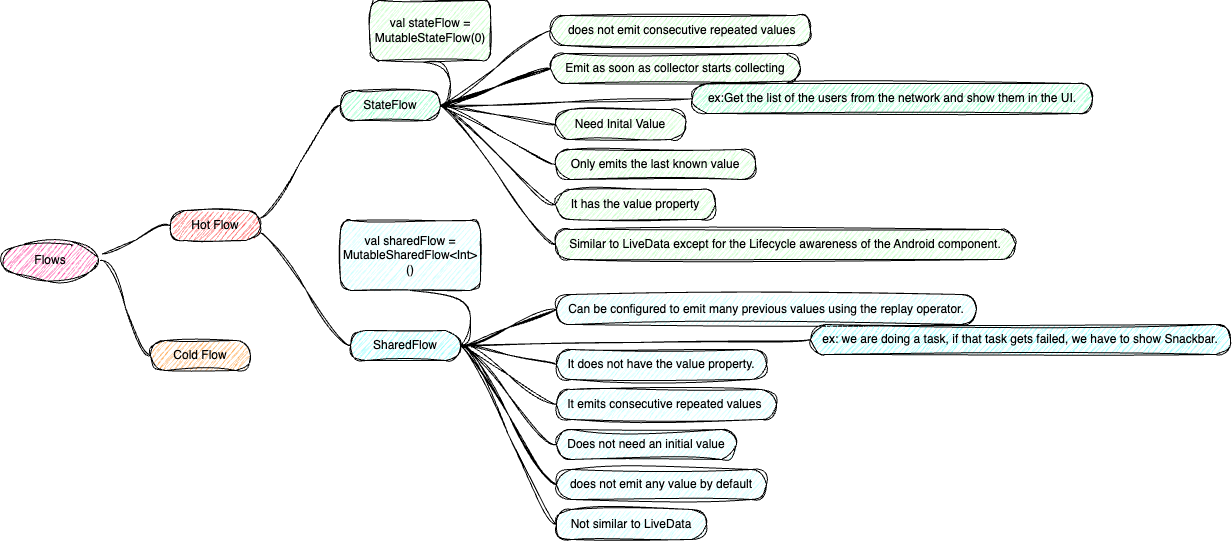

The diagram above was exported from draw.io. Its source (the exported page's mxGraphModel, read from the mxfile embedded in the PNG):
<mxGraphModel dx="1053" dy="683" grid="0" gridSize="10" guides="1" tooltips="1" connect="1" arrows="1" fold="1" page="0" pageScale="1" pageWidth="3300" pageHeight="2339" background="#ffffff" math="0" shadow="1" adaptiveColors="auto">
  <root>
    <mxCell id="0" />
    <mxCell id="1" parent="0" />
    <mxCell id="5" value="Flows" style="ellipse;whiteSpace=wrap;html=1;align=center;newEdgeStyle={&quot;edgeStyle&quot;:&quot;entityRelationEdgeStyle&quot;,&quot;startArrow&quot;:&quot;none&quot;,&quot;endArrow&quot;:&quot;none&quot;,&quot;segment&quot;:10,&quot;curved&quot;:1,&quot;sourcePerimeterSpacing&quot;:0,&quot;targetPerimeterSpacing&quot;:0};treeFolding=1;treeMoving=1;fillColor=#FF66B3;sketch=1;curveFitting=1;jiggle=2;" vertex="1" parent="1">
      <mxGeometry x="20" y="240" width="100" height="40" as="geometry" />
    </mxCell>
    <mxCell id="7" value="Hot Flow" style="whiteSpace=wrap;html=1;rounded=1;arcSize=50;align=center;verticalAlign=middle;strokeWidth=1;autosize=1;spacing=4;treeFolding=1;treeMoving=1;newEdgeStyle={&quot;edgeStyle&quot;:&quot;entityRelationEdgeStyle&quot;,&quot;startArrow&quot;:&quot;none&quot;,&quot;endArrow&quot;:&quot;none&quot;,&quot;segment&quot;:10,&quot;curved&quot;:1,&quot;sourcePerimeterSpacing&quot;:0,&quot;targetPerimeterSpacing&quot;:0};fillColor=#FF6666;sketch=1;curveFitting=1;jiggle=2;" vertex="1" parent="1">
      <mxGeometry x="190" y="210" width="90" height="30" as="geometry" />
    </mxCell>
    <mxCell id="8" value="" style="edgeStyle=entityRelationEdgeStyle;startArrow=none;endArrow=none;segment=10;curved=1;sourcePerimeterSpacing=0;targetPerimeterSpacing=0;exitX=1.016;exitY=0.338;exitDx=0;exitDy=0;exitPerimeter=0;sketch=1;curveFitting=1;jiggle=2;" edge="1" target="7" parent="1" source="5">
      <mxGeometry relative="1" as="geometry">
        <mxPoint x="300" y="287" as="sourcePoint" />
      </mxGeometry>
    </mxCell>
    <mxCell id="10" value="Cold Flow" style="whiteSpace=wrap;html=1;rounded=1;arcSize=50;align=center;verticalAlign=middle;strokeWidth=1;autosize=1;spacing=4;treeFolding=1;treeMoving=1;newEdgeStyle={&quot;edgeStyle&quot;:&quot;entityRelationEdgeStyle&quot;,&quot;startArrow&quot;:&quot;none&quot;,&quot;endArrow&quot;:&quot;none&quot;,&quot;segment&quot;:10,&quot;curved&quot;:1,&quot;sourcePerimeterSpacing&quot;:0,&quot;targetPerimeterSpacing&quot;:0};fillColor=#FFB366;sketch=1;curveFitting=1;jiggle=2;" vertex="1" parent="1">
      <mxGeometry x="170" y="340" width="100" height="30" as="geometry" />
    </mxCell>
    <mxCell id="11" value="" style="edgeStyle=entityRelationEdgeStyle;startArrow=none;endArrow=none;segment=10;curved=1;sourcePerimeterSpacing=0;targetPerimeterSpacing=0;exitX=1;exitY=0.5;exitDx=0;exitDy=0;sketch=1;curveFitting=1;jiggle=2;" edge="1" target="10" parent="1" source="5">
      <mxGeometry relative="1" as="geometry">
        <mxPoint x="270" y="330" as="sourcePoint" />
      </mxGeometry>
    </mxCell>
    <mxCell id="21" value="" style="edgeStyle=entityRelationEdgeStyle;html=1;startArrow=none;endArrow=none;segment=10;curved=1;sourcePerimeterSpacing=0;targetPerimeterSpacing=0;sketch=1;curveFitting=1;jiggle=2;" edge="1" parent="1" source="15" target="20">
      <mxGeometry relative="1" as="geometry" />
    </mxCell>
    <mxCell id="23" value="" style="edgeStyle=entityRelationEdgeStyle;html=1;startArrow=none;endArrow=none;segment=10;curved=1;sourcePerimeterSpacing=0;targetPerimeterSpacing=0;sketch=1;curveFitting=1;jiggle=2;" edge="1" parent="1" source="15" target="22">
      <mxGeometry relative="1" as="geometry" />
    </mxCell>
    <mxCell id="25" value="" style="edgeStyle=entityRelationEdgeStyle;html=1;startArrow=none;endArrow=none;segment=10;curved=1;sourcePerimeterSpacing=0;targetPerimeterSpacing=0;sketch=1;curveFitting=1;jiggle=2;" edge="1" parent="1" source="15" target="22">
      <mxGeometry relative="1" as="geometry" />
    </mxCell>
    <mxCell id="26" value="" style="edgeStyle=entityRelationEdgeStyle;html=1;startArrow=none;endArrow=none;segment=10;curved=1;sourcePerimeterSpacing=0;targetPerimeterSpacing=0;sketch=1;curveFitting=1;jiggle=2;" edge="1" parent="1" source="15" target="22">
      <mxGeometry relative="1" as="geometry" />
    </mxCell>
    <mxCell id="27" value="" style="edgeStyle=entityRelationEdgeStyle;html=1;startArrow=none;endArrow=none;segment=10;curved=1;sourcePerimeterSpacing=0;targetPerimeterSpacing=0;sketch=1;curveFitting=1;jiggle=2;" edge="1" parent="1" source="15" target="22">
      <mxGeometry relative="1" as="geometry" />
    </mxCell>
    <mxCell id="30" style="edgeStyle=entityRelationEdgeStyle;html=1;startArrow=none;endArrow=none;segment=10;curved=1;sourcePerimeterSpacing=0;targetPerimeterSpacing=0;entryX=0;entryY=0.5;entryDx=0;entryDy=0;sketch=1;curveFitting=1;jiggle=2;" edge="1" parent="1" source="15" target="28">
      <mxGeometry relative="1" as="geometry" />
    </mxCell>
    <mxCell id="47" value="" style="edgeStyle=entityRelationEdgeStyle;html=1;startArrow=none;endArrow=none;segment=10;curved=1;sourcePerimeterSpacing=0;targetPerimeterSpacing=0;sketch=1;curveFitting=1;jiggle=2;" edge="1" parent="1" source="15" target="46">
      <mxGeometry relative="1" as="geometry" />
    </mxCell>
    <mxCell id="49" value="" style="edgeStyle=entityRelationEdgeStyle;html=1;startArrow=none;endArrow=none;segment=10;curved=1;sourcePerimeterSpacing=0;targetPerimeterSpacing=0;sketch=1;curveFitting=1;jiggle=2;" edge="1" parent="1" source="15" target="48">
      <mxGeometry relative="1" as="geometry" />
    </mxCell>
    <mxCell id="53" value="" style="edgeStyle=entityRelationEdgeStyle;html=1;startArrow=none;endArrow=none;segment=10;curved=1;sourcePerimeterSpacing=0;targetPerimeterSpacing=0;sketch=1;curveFitting=1;jiggle=2;" edge="1" parent="1" source="15" target="52">
      <mxGeometry relative="1" as="geometry" />
    </mxCell>
    <mxCell id="62" value="" style="edgeStyle=entityRelationEdgeStyle;html=1;startArrow=none;endArrow=none;segment=10;curved=1;sourcePerimeterSpacing=0;targetPerimeterSpacing=0;sketch=1;curveFitting=1;jiggle=2;" edge="1" parent="1" source="15" target="61">
      <mxGeometry relative="1" as="geometry" />
    </mxCell>
    <mxCell id="15" value="StateFlow" style="whiteSpace=wrap;html=1;rounded=1;arcSize=50;align=center;verticalAlign=middle;strokeWidth=1;autosize=1;spacing=4;treeFolding=1;treeMoving=1;newEdgeStyle={&quot;edgeStyle&quot;:&quot;entityRelationEdgeStyle&quot;,&quot;startArrow&quot;:&quot;none&quot;,&quot;endArrow&quot;:&quot;none&quot;,&quot;segment&quot;:10,&quot;curved&quot;:1,&quot;sourcePerimeterSpacing&quot;:0,&quot;targetPerimeterSpacing&quot;:0};fillColor=#99FFCC;sketch=1;curveFitting=1;jiggle=2;" vertex="1" parent="1">
      <mxGeometry x="360" y="90" width="100" height="30" as="geometry" />
    </mxCell>
    <mxCell id="16" value="" style="edgeStyle=entityRelationEdgeStyle;startArrow=none;endArrow=none;segment=10;curved=1;sourcePerimeterSpacing=0;targetPerimeterSpacing=0;exitX=1;exitY=0.25;exitDx=0;exitDy=0;sketch=1;curveFitting=1;jiggle=2;" edge="1" target="15" parent="1" source="7">
      <mxGeometry relative="1" as="geometry">
        <mxPoint x="400" y="190" as="sourcePoint" />
      </mxGeometry>
    </mxCell>
    <mxCell id="32" value="" style="edgeStyle=entityRelationEdgeStyle;html=1;startArrow=none;endArrow=none;segment=10;curved=1;sourcePerimeterSpacing=0;targetPerimeterSpacing=0;sketch=1;curveFitting=1;jiggle=2;" edge="1" parent="1" source="17" target="31">
      <mxGeometry relative="1" as="geometry" />
    </mxCell>
    <mxCell id="35" value="" style="edgeStyle=entityRelationEdgeStyle;html=1;startArrow=none;endArrow=none;segment=10;curved=1;sourcePerimeterSpacing=0;targetPerimeterSpacing=0;sketch=1;curveFitting=1;jiggle=2;" edge="1" parent="1" source="17" target="34">
      <mxGeometry relative="1" as="geometry" />
    </mxCell>
    <mxCell id="36" value="" style="edgeStyle=entityRelationEdgeStyle;html=1;startArrow=none;endArrow=none;segment=10;curved=1;sourcePerimeterSpacing=0;targetPerimeterSpacing=0;sketch=1;curveFitting=1;jiggle=2;" edge="1" parent="1" source="17" target="34">
      <mxGeometry relative="1" as="geometry" />
    </mxCell>
    <mxCell id="40" value="" style="edgeStyle=entityRelationEdgeStyle;html=1;startArrow=none;endArrow=none;segment=10;curved=1;sourcePerimeterSpacing=0;targetPerimeterSpacing=0;sketch=1;curveFitting=1;jiggle=2;" edge="1" parent="1" source="17" target="39">
      <mxGeometry relative="1" as="geometry" />
    </mxCell>
    <mxCell id="41" value="" style="edgeStyle=entityRelationEdgeStyle;html=1;startArrow=none;endArrow=none;segment=10;curved=1;sourcePerimeterSpacing=0;targetPerimeterSpacing=0;sketch=1;curveFitting=1;jiggle=2;" edge="1" parent="1" source="17" target="39">
      <mxGeometry relative="1" as="geometry" />
    </mxCell>
    <mxCell id="43" value="" style="edgeStyle=entityRelationEdgeStyle;html=1;startArrow=none;endArrow=none;segment=10;curved=1;sourcePerimeterSpacing=0;targetPerimeterSpacing=0;sketch=1;curveFitting=1;jiggle=2;" edge="1" parent="1" source="17" target="42">
      <mxGeometry relative="1" as="geometry" />
    </mxCell>
    <mxCell id="45" value="" style="edgeStyle=entityRelationEdgeStyle;html=1;startArrow=none;endArrow=none;segment=10;curved=1;sourcePerimeterSpacing=0;targetPerimeterSpacing=0;sketch=1;curveFitting=1;jiggle=2;" edge="1" parent="1" source="17" target="44">
      <mxGeometry relative="1" as="geometry" />
    </mxCell>
    <mxCell id="51" value="" style="edgeStyle=entityRelationEdgeStyle;html=1;startArrow=none;endArrow=none;segment=10;curved=1;sourcePerimeterSpacing=0;targetPerimeterSpacing=0;sketch=1;curveFitting=1;jiggle=2;" edge="1" parent="1" source="17" target="50">
      <mxGeometry relative="1" as="geometry" />
    </mxCell>
    <mxCell id="58" style="edgeStyle=entityRelationEdgeStyle;html=1;startArrow=none;endArrow=none;segment=10;curved=1;sourcePerimeterSpacing=0;targetPerimeterSpacing=0;entryX=0.5;entryY=1;entryDx=0;entryDy=0;sketch=1;curveFitting=1;jiggle=2;" edge="1" parent="1" source="17" target="59">
      <mxGeometry relative="1" as="geometry">
        <mxPoint x="440" y="300.0000000000001" as="targetPoint" />
      </mxGeometry>
    </mxCell>
    <mxCell id="64" value="" style="edgeStyle=entityRelationEdgeStyle;html=1;startArrow=none;endArrow=none;segment=10;curved=1;sourcePerimeterSpacing=0;targetPerimeterSpacing=0;sketch=1;curveFitting=1;jiggle=2;" edge="1" parent="1" source="17" target="63">
      <mxGeometry relative="1" as="geometry" />
    </mxCell>
    <mxCell id="17" value="SharedFlow" style="whiteSpace=wrap;html=1;rounded=1;arcSize=50;align=center;verticalAlign=middle;strokeWidth=1;autosize=1;spacing=4;treeFolding=1;treeMoving=1;newEdgeStyle={&quot;edgeStyle&quot;:&quot;entityRelationEdgeStyle&quot;,&quot;startArrow&quot;:&quot;none&quot;,&quot;endArrow&quot;:&quot;none&quot;,&quot;segment&quot;:10,&quot;curved&quot;:1,&quot;sourcePerimeterSpacing&quot;:0,&quot;targetPerimeterSpacing&quot;:0};strokeColor=#000000;fillColor=#99FFFF;sketch=1;curveFitting=1;jiggle=2;" vertex="1" parent="1">
      <mxGeometry x="370.0000000000001" y="330" width="110" height="30" as="geometry" />
    </mxCell>
    <mxCell id="18" value="" style="edgeStyle=entityRelationEdgeStyle;startArrow=none;endArrow=none;segment=10;curved=1;sourcePerimeterSpacing=0;targetPerimeterSpacing=0;exitX=1;exitY=0.75;exitDx=0;exitDy=0;sketch=1;curveFitting=1;jiggle=2;" edge="1" target="17" parent="1" source="7">
      <mxGeometry relative="1" as="geometry">
        <mxPoint x="419.9999999999999" y="213.13" as="sourcePoint" />
        <Array as="points">
          <mxPoint x="390" y="190" />
        </Array>
      </mxGeometry>
    </mxCell>
    <mxCell id="20" value="Need Inital Value" style="whiteSpace=wrap;html=1;rounded=1;arcSize=50;strokeWidth=1;autosize=1;spacing=4;fillColor=#CCFFCC;sketch=1;curveFitting=1;jiggle=2;" vertex="1" parent="1">
      <mxGeometry x="575" y="109" width="130" height="30" as="geometry" />
    </mxCell>
    <mxCell id="22" value="Emit as soon as collector starts collecting" style="whiteSpace=wrap;html=1;rounded=1;arcSize=50;strokeWidth=1;autosize=1;spacing=4;fillColor=#CCFFCC;sketch=1;curveFitting=1;jiggle=2;" vertex="1" parent="1">
      <mxGeometry x="570" y="53" width="250" height="30" as="geometry" />
    </mxCell>
    <mxCell id="28" value="Only emits the last known value" style="whiteSpace=wrap;html=1;rounded=1;arcSize=50;strokeWidth=1;autosize=1;spacing=4;fillColor=#CCFFCC;sketch=1;curveFitting=1;jiggle=2;" vertex="1" parent="1">
      <mxGeometry x="575" y="149" width="200" height="30" as="geometry" />
    </mxCell>
    <mxCell id="31" value="Does not need an initial value" style="whiteSpace=wrap;html=1;rounded=1;arcSize=50;strokeWidth=1;autosize=1;spacing=4;fillColor=#CCFFFF;sketch=1;curveFitting=1;jiggle=2;" vertex="1" parent="1">
      <mxGeometry x="576.0000000000001" y="429" width="180" height="30" as="geometry" />
    </mxCell>
    <mxCell id="34" value="does not emit any value by default" style="whiteSpace=wrap;html=1;rounded=1;arcSize=50;strokeWidth=1;autosize=1;spacing=4;fillColor=#CCFFFF;sketch=1;curveFitting=1;jiggle=2;" vertex="1" parent="1">
      <mxGeometry x="576.0000000000001" y="469" width="210" height="30" as="geometry" />
    </mxCell>
    <mxCell id="39" value="Can be configured to emit many previous values using the replay operator." style="whiteSpace=wrap;html=1;rounded=1;arcSize=50;strokeWidth=1;autosize=1;spacing=4;fillColor=#CCFFFF;sketch=1;curveFitting=1;jiggle=2;" vertex="1" parent="1">
      <mxGeometry x="576.0000000000001" y="294" width="420" height="30" as="geometry" />
    </mxCell>
    <mxCell id="42" value="It does not have the value property." style="whiteSpace=wrap;html=1;rounded=1;arcSize=50;strokeWidth=1;autosize=1;spacing=4;fillColor=#CCFFFF;sketch=1;curveFitting=1;jiggle=2;" vertex="1" parent="1">
      <mxGeometry x="576.0000000000001" y="349" width="210" height="30" as="geometry" />
    </mxCell>
    <mxCell id="44" value="It emits consecutive repeated values&amp;nbsp;" style="whiteSpace=wrap;html=1;rounded=1;arcSize=50;strokeWidth=1;autosize=1;spacing=4;fillColor=#CCFFFF;sketch=1;curveFitting=1;jiggle=2;" vertex="1" parent="1">
      <mxGeometry x="576.0000000000001" y="389" width="220" height="30" as="geometry" />
    </mxCell>
    <mxCell id="46" value="&amp;nbsp;does not emit consecutive repeated values" style="whiteSpace=wrap;html=1;rounded=1;arcSize=50;strokeWidth=1;autosize=1;spacing=4;fillColor=#CCFFCC;sketch=1;curveFitting=1;jiggle=2;" vertex="1" parent="1">
      <mxGeometry x="570" y="15" width="260" height="30" as="geometry" />
    </mxCell>
    <mxCell id="48" value="It has the value property" style="whiteSpace=wrap;html=1;rounded=1;arcSize=50;strokeWidth=1;autosize=1;spacing=4;fillColor=#CCFFCC;sketch=1;curveFitting=1;jiggle=2;" vertex="1" parent="1">
      <mxGeometry x="575" y="189" width="160" height="30" as="geometry" />
    </mxCell>
    <mxCell id="50" value="Not similar to LiveData" style="whiteSpace=wrap;html=1;rounded=1;arcSize=50;strokeWidth=1;autosize=1;spacing=4;fillColor=#CCFFFF;sketch=1;curveFitting=1;jiggle=2;" vertex="1" parent="1">
      <mxGeometry x="576.0000000000001" y="509" width="150" height="30" as="geometry" />
    </mxCell>
    <mxCell id="52" value="Similar to LiveData except for the Lifecycle awareness of the Android component." style="whiteSpace=wrap;html=1;rounded=1;arcSize=50;strokeWidth=1;autosize=1;spacing=4;fillColor=#CCFFCC;sketch=1;curveFitting=1;jiggle=2;" vertex="1" parent="1">
      <mxGeometry x="575" y="229" width="460" height="30" as="geometry" />
    </mxCell>
    <mxCell id="54" value="val stateFlow = MutableStateFlow(0)" style="rounded=1;whiteSpace=wrap;html=1;fillColor=#CCFFCC;sketch=1;curveFitting=1;jiggle=2;" vertex="1" parent="1">
      <mxGeometry x="390" width="120" height="60" as="geometry" />
    </mxCell>
    <mxCell id="55" style="edgeStyle=entityRelationEdgeStyle;html=1;startArrow=none;endArrow=none;segment=10;curved=1;sourcePerimeterSpacing=0;targetPerimeterSpacing=0;entryX=0.438;entryY=1.03;entryDx=0;entryDy=0;entryPerimeter=0;sketch=1;curveFitting=1;jiggle=2;" edge="1" parent="1" source="15" target="54">
      <mxGeometry relative="1" as="geometry" />
    </mxCell>
    <mxCell id="59" value="val sharedFlow = MutableSharedFlow&amp;lt;Int&amp;gt;()" style="rounded=1;whiteSpace=wrap;html=1;fillColor=#CCFFFF;sketch=1;curveFitting=1;jiggle=2;" vertex="1" parent="1">
      <mxGeometry x="360" y="220" width="140" height="70" as="geometry" />
    </mxCell>
    <mxCell id="61" value="ex:Get the list of the users from the network and show them in the UI." style="whiteSpace=wrap;html=1;fillColor=#99FFCC;rounded=1;arcSize=50;strokeWidth=1;autosize=1;spacing=4;sketch=1;curveFitting=1;jiggle=2;" vertex="1" parent="1">
      <mxGeometry x="712" y="83" width="400" height="30" as="geometry" />
    </mxCell>
    <mxCell id="63" value="ex: we are doing a task, if that task gets failed, we have to show Snackbar." style="whiteSpace=wrap;html=1;fillColor=#99FFFF;strokeColor=#000000;rounded=1;arcSize=50;strokeWidth=1;autosize=1;spacing=4;sketch=1;curveFitting=1;jiggle=2;" vertex="1" parent="1">
      <mxGeometry x="830.0000000000001" y="324" width="420" height="30" as="geometry" />
    </mxCell>
  </root>
</mxGraphModel>